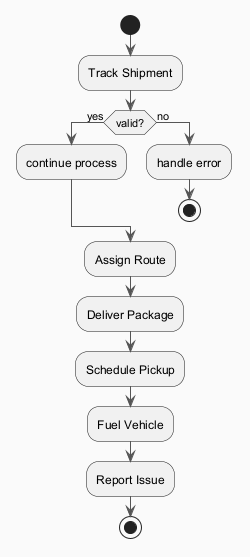

The diagram above was rendered by PlantUML. Its source (embedded in the PNG):
@startuml
skinparam backgroundColor #FAFAFA
skinparam classBackgroundColor #FFF3E0
skinparam classBorderColor #E65100
skinparam ArrowColor #555555
start
:Track Shipment;
if (valid?) then (yes)
:continue process;
else (no)
:handle error;
stop
endif
:Assign Route;
:Deliver Package;
:Schedule Pickup;
:Fuel Vehicle;
:Report Issue;
stop
@enduml